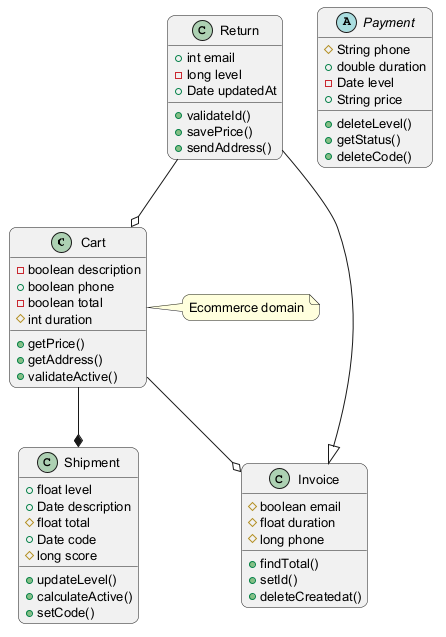

The diagram above was rendered by PlantUML. Its source (embedded in the PNG):
@startuml
skinparam backgroundColor #FFFFFF
skinparam roundCorner 15
skinparam defaultFontSize 13
class Cart {
  -boolean description
  +boolean phone
  -boolean total
  #int duration
  +getPrice()
  +getAddress()
  +validateActive()
}
abstract class Payment {
  #String phone
  +double duration
  -Date level
  +String price
  +deleteLevel()
  +getStatus()
  +deleteCode()
}
class Shipment {
  +float level
  +Date description
  #float total
  +Date code
  #long score
  +updateLevel()
  +calculateActive()
  +setCode()
}
class Invoice {
  #boolean email
  #float duration
  #long phone
  +findTotal()
  +setId()
  +deleteCreatedat()
}
class Return {
  +int email
  -long level
  +Date updatedAt
  +validateId()
  +savePrice()
  +sendAddress()
}
Return --|> Invoice
Cart --o Invoice
Return --o Cart
Cart --* Shipment
note right of Cart : Ecommerce domain
@enduml